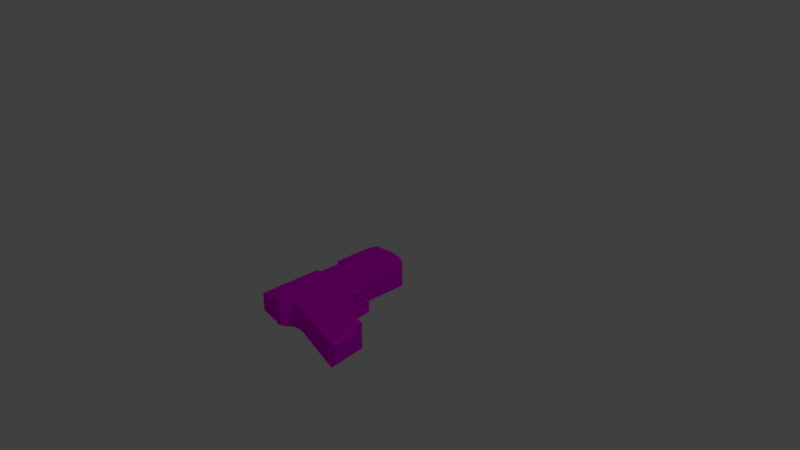 # Source: test_gun.blend  (saved by Blender 2.79.0; exported with 4.5.12 LTS)
import bpy
from mathutils import Matrix  # noqa: F401  (used for matrix-valued properties, if any)

bpy.ops.wm.read_factory_settings(use_empty=True)
scene = bpy.context.scene
scene.name = 'Scene'

# ---- collections
col_collection_1 = bpy.data.collections.new('Collection 1'); scene.collection.children.link(col_collection_1)

# ---- images (referenced by path relative to the original .blend; pixels are not part of the script)
import os
ASSET_DIR = os.environ.get("B2B_ASSET_DIR", "")  # directory of the original .blend (textures are referenced by path, not embedded)
HERE = os.path.dirname(os.path.abspath(__file__))  # packed textures are extracted next to this script under _unpacked/

def load_image(name, relpath, width, height, colorspace="sRGB"):
    """Load a texture the original file referenced (path relative to the .blend, or extracted next to this script)."""
    p = next((c for c in (os.path.join(HERE, relpath), os.path.join(ASSET_DIR, relpath)) if relpath and os.path.exists(c)), "")
    if p:
        img = bpy.data.images.load(p, check_existing=True)
        img.name = name
    else:  # same state as the original file: an image datablock whose file is absent (Cycles renders it pink)
        img = bpy.data.images.new(name, width, height)
        img.source = "FILE"
        img.filepath = "//" + (relpath or name)
    img.colorspace_settings.name = colorspace
    return img
img_guntexture = load_image('gunTexture', 'gunTexture.png', 1024, 1024, 'sRGB')

# ---- materials (node trees are filled in below, after node groups)
mat_material_001 = bpy.data.materials.new('Material.001')
mat_material_001.alpha_threshold = 0.0
mat_material_001.diffuse_color = (0.0, 0.149, 0.01926, 1.0)
mat_material_001.roughness = 0.5
mat_material_001.line_color = (0.0, 0.0, 0.0, 1.0)

# ---- material node trees
mat_material_001.use_nodes = True; mat_material_001.node_tree.nodes.clear()
_N = mat_material_001.node_tree.nodes; _L = mat_material_001.node_tree.links
n0 = _N.new('ShaderNodeOutputMaterial'); n0.name = 'Material Output'; n0.location = (300, 300)
n1 = _N.new('ShaderNodeBsdfDiffuse'); n1.name = 'Diffuse BSDF'; n1.location = (10, 300)
n2 = _N.new('ShaderNodeTexImage'); n2.name = 'Image Texture'; n2.location = (-202, 405)
n2.width = 140
n2.image = img_guntexture
_L.new(n1.outputs[0], n0.inputs[0])
_L.new(n2.outputs[0], n1.inputs[0])
n0.is_active_output = True

# ---- world
world_world = bpy.data.worlds.new('World'); scene.world = world_world
world_world.color = (0.05088, 0.05088, 0.05088)
world_world.use_sun_shadow = False
world_world.sun_shadow_jitter_overblur = 0.0
world_world.cycles.sampling_method = 'MANUAL'

# ---- cameras
cam_camera = bpy.data.cameras.new('Camera')
cam_camera.clip_end = 100.0
cam_camera.lens = 35.0
cam_camera.sensor_width = 32.0
cam_camera.sensor_height = 18.0
cam_camera.ortho_scale = 7.314
cam_camera.dof.focus_distance = 0.0

# ---- lights
light_lamp = bpy.data.lights.new('Lamp', 'POINT')
light_lamp.transmission_factor = 0.0
light_lamp.cutoff_distance = 30.0
light_lamp.energy = 100.0
light_lamp.shadow_buffer_clip_start = 1.001
light_lamp.shadow_soft_size = 0.1
light_lamp.shadow_maximum_resolution = 0.006
light_lamp.use_absolute_resolution = True

# ---- meshes
me_cube_001 = bpy.data.meshes.new('Cube.001')
me_cube_001.from_pydata([(-0.1167, -0.2664, -0.7663), (-0.1185, -0.2586, -0.8082), (-0.0745, -0.1846, -0.7635), (-0.08208, -0.182, -0.8054), (-0.2614, -0.2777, -0.7661), (-0.2631, -0.2699, -0.808), (-0.1806, -0.3085, -0.7674), (-0.1824, -0.3007, -0.8093), (-0.1032, -0.1828, -0.8046), (-0.1295, -0.2321, -0.8058), (-0.09559, -0.1853, -0.7627), (-0.1278, -0.2399, -0.7639), (-0.186, -0.2635, -0.8069), (-0.1856, -0.2715, -0.765), (-0.2575, -0.2361, -0.8056), (-0.257, -0.2441, -0.7637), (-0.8132, -0.08909, -0.6587), (-0.8132, 0.2799, -0.6587), (-0.6133, 1.023, -0.6856), (-0.5594, 1.023, -0.7079), (-0.5371, 1.023, -0.7618), (-0.5594, 1.023, -0.8156), (-0.6133, 1.023, -0.8379), (-0.6671, 1.023, -0.8156), (-0.6894, 1.023, -0.7618), (-0.6671, 1.023, -0.7079), (-0.8365, 1.075, -0.6618), (-0.7658, 1.075, -0.6911), (-0.7365, 1.075, -0.7618), (-0.7658, 1.075, -0.8325), (-0.8365, 1.075, -0.8618), (-0.9072, 1.075, -0.8325), (-0.9365, 1.075, -0.7618), (-0.9072, 1.075, -0.6911), (0.5333, -1.107, -0.9581), (-1.0, -1.0, -0.8795), (-0.9816, 0.9994, -0.8681), (0.5333, -1.107, -0.5881), (-1.0, -1.0, -0.611), (-0.9816, 0.9994, -0.6248), (-0.3273, -0.3815, -0.9581), (-0.3273, -0.3815, -0.5881), (0.4757, -0.5492, -0.9581), (0.4757, -0.5492, -0.5881), (-0.3106, 0.8831, -0.9581), (-0.3106, 0.8831, -0.5881), (-0.4534, 0.9718, -0.9528), (-0.4534, 0.9718, -0.5935), (-0.4869, -0.8847, -0.9528), (-0.4869, -0.8847, -0.5935), (-0.6263, 0.9886, -0.9478), (-0.6549, -0.9989, -0.9463), (-0.6263, 0.9886, -0.5909), (-0.6549, -0.9989, -0.5524), (0.4521, -0.6322, -0.91), (0.5, -1.064, -0.91), (0.5, -1.064, -0.6363), (0.4521, -0.6322, -0.6363), (0.5341, -0.6346, -0.91), (0.582, -1.067, -0.91), (0.582, -1.067, -0.6363), (0.5341, -0.6346, -0.6363), (-0.3661, -0.871, -0.9544), (-0.3661, -0.871, -0.5919), (-0.5343, -1.064, -0.6712), (-0.5343, -1.064, -0.8743), (-0.6239, -1.066, -0.8827), (-0.6239, -1.066, -0.66), (0.5367, -1.137, -0.7764), (0.4719, -0.5529, -0.7764), (-0.3106, 0.8831, -0.7764), (-0.4534, 0.9718, -0.7763), (-0.4869, -0.8847, -0.7763), (-0.6549, -0.9989, -0.7527), (0.4521, -0.6322, -0.7962), (0.5341, -0.6346, -0.7962), (-0.3628, -0.9011, -0.7763), (-0.6239, -1.066, -0.79), (-1.0, 0.637, -0.8795), (-1.0, 0.637, -0.611), (-0.4595, 0.6375, -0.5935), (-0.4595, 0.6375, -0.9528), (-0.613, 0.6382, -0.9637), (-0.613, 0.6382, -0.5698), (-1.0, 0.637, -0.7881), (-1.0, 0.8018, -0.8795), (-1.0, 0.8018, -0.611), (-0.4567, 0.7892, -0.5935), (-0.4567, 0.7892, -0.9528), (-0.6107, 0.797, -0.9654), (-1.0, 0.8018, -0.7476), (-0.6107, 0.797, -0.5715), (0.4719, -0.5529, -0.8322), (-0.4869, -0.8847, -0.8305), (-0.6549, -0.9989, -0.8122), (-0.3628, -0.9011, -0.831), (0.5367, -1.137, -0.8322), (-1.0, -1.0, -0.7679), (-1.0, 1.0, -0.7881), (-0.3106, 0.8831, -0.8322), (-0.4534, 0.9718, -0.8305), (0.5, -1.064, -0.8789), (0.582, -1.067, -0.7962), (-1.0, 0.8018, -0.7881), (0.5367, -1.137, -0.7187), (-1.0, -1.0, -0.7058), (-1.0, 1.0, -0.7058), (-0.3106, 0.8831, -0.7187), (-0.4534, 0.9718, -0.7203), (0.5, -1.064, -0.7329), (0.582, -1.067, -0.7329), (0.4719, -0.5529, -0.7187), (-0.4869, -0.8847, -0.7203), (-0.6549, -0.9989, -0.6914), (0.4521, -0.6322, -0.7329), (0.5341, -0.6346, -0.7329), (-0.3628, -0.9011, -0.7198), (-0.5343, -1.064, -0.7664), (-0.6239, -1.066, -0.7386), (-1.0, 0.637, -0.7058), (-1.0, 0.8018, -0.7058), (-1.023, 0.6385, -0.7058), (-1.023, 0.6385, -0.7881), (-1.053, 0.8003, -0.7058), (-1.053, 0.8003, -0.7881), (-0.8365, 0.995, -0.8618), (-0.7658, 0.9929, -0.8325), (-0.9072, 0.9972, -0.8325), (-0.9365, 0.9981, -0.7618), (-0.7365, 0.992, -0.7618), (-0.9072, 0.9972, -0.6911), (-0.7658, 0.9929, -0.6911), (-0.8365, 0.995, -0.6618), (-0.6671, 0.9898, -0.8156), (-0.6083, 0.9881, -0.8359), (-0.6021, 0.9874, -0.8333), (-0.5594, 0.983, -0.8156), (-0.6133, 0.9882, -0.8379), (-0.6894, 0.9905, -0.7618), (-0.5371, 0.9806, -0.7618), (-0.5594, 0.983, -0.7079), (-0.5564, 0.9826, -0.7152), (-0.6671, 0.9898, -0.7079), (-0.6133, 0.9882, -0.6856), (-0.6119, 0.9882, -0.6862), (-1.0, -0.08909, -0.6587), (-1.0, 0.2799, -0.6587), (-1.0, -0.08909, -0.611), (-0.8132, -0.08909, -0.5814), (-0.8132, 0.2799, -0.5863), (-1.0, 0.2799, -0.611), (-0.3305, -0.353, -0.6461), (0.01052, -0.4404, -0.6461), (-0.3302, -0.3557, -0.894), (0.01052, -0.443, -0.894), (0.01052, -0.4347, -0.7187), (0.01052, -0.4347, -0.8322), (0.01052, -0.4347, -0.7764), (0.01033, -0.03794, -0.692), (-0.235, -0.009062, -0.8677), (-0.2926, -0.03607, -0.87), (-0.289, 0.02163, -0.8661), (-0.2934, -0.04059, -0.6853), (-0.2358, -0.01342, -0.6893), (-0.3009, 0.05806, -0.7187), (-0.3239, 0.08613, -0.7187), (-0.3239, 0.08613, -0.8322), (-0.3009, 0.05806, -0.8322), (-0.3249, 0.02121, -0.8667), (0.01033, -0.03794, -0.8663), (-0.02826, 0.008297, -0.8242), (-0.2887, 0.01802, -0.6919), (-0.3251, 0.007609, -0.6898), (-0.02826, 0.008297, -0.729), (-0.3056, -0.3155, -0.8889), (-0.2811, -0.3454, -0.8906), (-0.2821, -0.3512, -0.6507), (-0.3066, -0.3213, -0.6535), (-0.0706, -0.408, -0.8898), (-0.02104, -0.3636, -0.8863), (-0.005323, -0.4221, -0.8919), (-0.02203, -0.3692, -0.658), (-0.07163, -0.4138, -0.6521), (-0.003894, -0.4261, -0.6489), (-0.03306, -0.08142, -0.8697), (-0.07022, -0.03886, -0.8676), (-0.07099, -0.04322, -0.6893), (-0.03386, -0.08592, -0.6858), (-0.3001, -0.1932, -0.8038), (-0.3005, -0.1989, -0.7618), (-0.3023, -0.2632, -0.8058), (-0.3027, -0.2693, -0.7638)], [], [(191, 4, 6, 0, 2, 10, 11, 13, 15, 189), (65, 66, 51, 48), (2, 0, 1, 3), (132, 130, 106, 39, 52, 144, 143, 142, 131), (36, 98, 127, 125, 126, 137, 134, 50), (159, 160, 161), (162, 163, 171), (170, 169, 161, 167), (167, 161, 168), (171, 164, 172), (178, 179, 180), (181, 182, 183), (10, 2, 3, 8), (3, 1, 7, 5, 190, 188, 14, 12, 9, 8), (7, 6, 4, 5), (0, 6, 7, 1), (15, 13, 12, 14), (10, 8, 9, 11), (12, 13, 11, 9), (189, 15, 14, 188), (149, 17, 16, 148), (147, 148, 16, 145), (144, 140, 19, 18, 143), (141, 139, 20, 19, 140), (139, 136, 21, 20), (135, 134, 137, 22, 21, 136), (137, 133, 23, 22), (23, 133, 138, 24), (24, 138, 142, 25), (18, 25, 142, 143), (27, 26, 132, 131), (23, 24, 25, 18, 19, 20, 21, 22), (131, 129, 28, 27), (129, 126, 29, 28), (125, 30, 29, 126), (127, 31, 30, 125), (127, 128, 32, 31), (32, 128, 130, 33), (26, 33, 130, 132), (38, 105, 113, 53), (29, 30, 31, 32, 33, 26, 27, 28), (39, 106, 120, 86), (55, 101, 96, 34), (80, 49, 63, 37, 43, 41, 45, 47, 87), (112, 116, 63, 49), (62, 48, 81, 88, 46, 44, 40, 42, 34), (82, 81, 48, 51), (78, 82, 51, 35), (85, 36, 50, 89, 82, 78), (46, 50, 134, 135, 100), (61, 57, 56, 60), (54, 55, 34, 42), (57, 43, 37, 56), (58, 59, 55, 54), (116, 104, 37, 63), (64, 117, 112, 49), (66, 77, 94, 51), (64, 49, 53, 67), (111, 69, 92, 156, 157, 155), (110, 60, 56, 109, 101, 55, 59, 102), (98, 106, 130, 128, 127), (117, 93, 72, 112), (112, 72, 93, 95, 76, 116), (100, 71, 108, 47, 45, 107, 70, 99, 44, 46), (77, 118, 113, 73, 94), (105, 97, 94, 73, 113), (83, 53, 49, 80), (86, 79, 83, 91, 52, 39), (148, 147, 38, 53, 83, 79, 150, 149), (86, 120, 119, 79), (103, 85, 78, 84), (57, 114, 74, 54, 42, 92, 69, 111, 43), (35, 51, 94, 97), (36, 85, 103, 98), (92, 42, 40, 153, 154, 156), (93, 48, 62, 95), (101, 109, 104, 68, 96), (65, 117, 64, 67, 118, 77, 66), (95, 62, 34, 96), (65, 48, 93, 117), (56, 37, 104, 109), (40, 44, 99, 166, 167, 168, 153), (89, 50, 46, 88, 81, 82), (140, 144, 52, 47, 108, 141), (67, 53, 113, 118), (115, 75, 58, 54, 74, 114, 57, 61), (121, 123, 124, 122), (121, 119, 120, 123), (106, 98, 103, 90, 120), (122, 124, 103, 84), (110, 102, 59, 58, 75, 115, 61, 60), (116, 76, 95, 96, 68, 104), (91, 83, 80, 87, 47, 52), (142, 138, 133, 137, 126, 129, 131), (79, 119, 84, 78, 35, 97, 105, 38, 147, 145, 146, 150), (150, 146, 17, 149), (146, 145, 16, 17), (170, 173, 158, 169), (108, 71, 100, 135, 136, 139, 141), (41, 43, 111, 155, 152, 151), (45, 41, 151, 172, 164, 165, 107), (157, 156, 154, 169, 158, 152, 155), (189, 188, 160, 162, 177, 191), (154, 153, 168, 161, 160, 174, 175, 178, 180), (173, 170, 167, 164), (177, 162, 171, 172, 151, 152, 183, 182, 176), (160, 159, 163, 162), (164, 167, 166, 165), (161, 169, 154, 180, 179, 184, 185, 159), (165, 166, 99, 70, 107), (171, 158, 173, 164), (152, 158, 171, 163, 186, 187, 181, 183), (175, 174, 177, 176), (176, 182, 178, 175), (181, 179, 178, 182), (185, 186, 163, 159), (184, 187, 186, 185), (179, 181, 187, 184), (4, 191, 190, 5), (188, 190, 191, 177, 174, 160), (124, 123, 120, 90, 103), (121, 122, 84, 119)])
_uv = me_cube_001.uv_layers.new(name='UVMap')
_uv.uv.foreach_set('vector', [0.7539, 0.9226, 0.7516, 0.9139, 0.744, 0.8973, 0.752, 0.8832, 0.7686, 0.8731, 0.7688, 0.8776, 0.7577, 0.8851, 0.7518, 0.8978, 0.7586, 0.9125, 0.7688, 0.9211, 0.8564, 0.4048, 0.8663, 0.3887, 0.8866, 0.3918, 0.8866, 0.4348, 0.5639, 0.9743, 0.5639, 0.9562, 0.5728, 0.9575, 0.5728, 0.9744, 0.5708, 0.5449, 0.5644, 0.53, 0.561, 0.5104, 0.5782, 0.5141, 0.5865, 0.5892, 0.5663, 0.5926, 0.5664, 0.5923, 0.5615, 0.581, 0.5648, 0.56, 0.5266, 0.5149, 0.5435, 0.5107, 0.5344, 0.5305, 0.5284, 0.5456, 0.5348, 0.5605, 0.5341, 0.5928, 0.5346, 0.5938, 0.5108, 0.5904, 0.6822, 0.6019, 0.6944, 0.596, 0.6938, 0.6083, 0.6947, 0.6632, 0.6825, 0.6572, 0.6939, 0.6507, 0.8985, 0.5202, 0.9107, 0.5104, 0.9096, 0.575, 0.8994, 0.5788, 0.8994, 0.5788, 0.9096, 0.575, 0.9107, 0.5825, 0.9059, 0.7788, 0.896, 0.7751, 0.9088, 0.7713, 0.6462, 0.5177, 0.6359, 0.5272, 0.6323, 0.5148, 0.636, 0.7322, 0.6464, 0.7419, 0.632, 0.7443, 0.9613, 0.7164, 0.9657, 0.7157, 0.9657, 0.7248, 0.9613, 0.7254, 0.1662, 0.9228, 0.1504, 0.9143, 0.1422, 0.9003, 0.1496, 0.8835, 0.1514, 0.8753, 0.1663, 0.8765, 0.1567, 0.8851, 0.1501, 0.8999, 0.1561, 0.9122, 0.1663, 0.9184, 0.9514, 0.7716, 0.9604, 0.7713, 0.9601, 0.7888, 0.9512, 0.7891, 0.2177, 0.9572, 0.2177, 0.9734, 0.2087, 0.9729, 0.2087, 0.9568, 0.6903, 0.9759, 0.6903, 0.9603, 0.6992, 0.9604, 0.6992, 0.976, 0.9534, 0.5104, 0.9624, 0.5115, 0.9621, 0.5221, 0.9531, 0.5227, 0.9624, 0.5357, 0.9534, 0.5366, 0.9531, 0.5227, 0.9621, 0.5221, 0.744, 0.9782, 0.744, 0.965, 0.7529, 0.9661, 0.7529, 0.9788, 0.8575, 0.268, 0.8728, 0.268, 0.8728, 0.3463, 0.8564, 0.3463, 0.9062, 0.8854, 0.9124, 0.9248, 0.896, 0.9248, 0.8961, 0.8854, 0.9622, 0.6616, 0.9613, 0.6505, 0.9697, 0.6505, 0.9695, 0.6619, 0.9622, 0.6619, 0.9531, 0.6003, 0.9531, 0.5904, 0.962, 0.5904, 0.9616, 0.6018, 0.9531, 0.6018, 0.9531, 0.5904, 0.9531, 0.579, 0.9616, 0.579, 0.962, 0.5904, 0.9557, 0.9657, 0.9558, 0.9644, 0.9558, 0.9634, 0.9631, 0.9634, 0.9633, 0.9747, 0.9549, 0.9747, 0.9558, 0.9634, 0.9563, 0.9518, 0.9633, 0.9518, 0.9631, 0.9634, 0.9718, 0.268, 0.9788, 0.268, 0.9786, 0.2795, 0.9717, 0.2795, 0.9717, 0.2795, 0.9786, 0.2795, 0.9788, 0.2909, 0.9718, 0.2909, 0.9695, 0.6619, 0.9697, 0.6733, 0.9627, 0.6733, 0.9622, 0.6619, 0.09889, 0.9062, 0.0986, 0.9212, 0.08171, 0.9212, 0.08154, 0.9062, 0.54, 0.8927, 0.54, 0.905, 0.5313, 0.9138, 0.519, 0.9138, 0.5103, 0.9051, 0.5103, 0.8927, 0.519, 0.884, 0.5313, 0.8839, 0.0391, 0.9062, 0.0387, 0.9212, 0.02122, 0.9212, 0.02181, 0.9062, 0.0387, 0.9212, 0.0391, 0.9361, 0.02181, 0.9361, 0.02122, 0.9212, 0.8534, 0.9231, 0.8365, 0.9231, 0.8363, 0.9083, 0.8536, 0.9083, 0.8527, 0.9383, 0.8363, 0.9383, 0.8365, 0.9231, 0.8534, 0.9231, 0.2796, 0.9257, 0.2793, 0.9407, 0.2631, 0.9407, 0.2632, 0.9257, 0.2631, 0.9407, 0.2793, 0.9407, 0.2796, 0.9557, 0.2632, 0.9557, 0.0986, 0.9212, 0.09889, 0.9362, 0.08245, 0.9361, 0.08171, 0.9212, 0.3893, 0.7407, 0.3893, 0.7206, 0.4624, 0.7235, 0.4624, 0.753, 0.5217, 0.8024, 0.5379, 0.8023, 0.5493, 0.8138, 0.5493, 0.83, 0.5379, 0.8415, 0.5217, 0.8415, 0.5103, 0.8301, 0.5103, 0.8139, 0.76, 0.02138, 0.7771, 0.02121, 0.7771, 0.06325, 0.757, 0.06325, 0.8735, 0.1574, 0.8735, 0.164, 0.8564, 0.1739, 0.862, 0.1472, 0.6, 0.09825, 0.6058, 0.4207, 0.5802, 0.4179, 0.3893, 0.468, 0.4016, 0.3498, 0.5719, 0.3142, 0.5684, 0.04628, 0.5987, 0.02742, 0.5994, 0.06611, 0.1921, 0.7305, 0.1923, 0.704, 0.2193, 0.7052, 0.219, 0.7305, 0.212, 0.07109, 0.2376, 0.06816, 0.2318, 0.3908, 0.2312, 0.4229, 0.2305, 0.4616, 0.2002, 0.4428, 0.2037, 0.1748, 0.03343, 0.1395, 0.02122, 0.02121, 0.2643, 0.3908, 0.2318, 0.3908, 0.2376, 0.06816, 0.2733, 0.04399, 0.3469, 0.3911, 0.2643, 0.3908, 0.2733, 0.04399, 0.3469, 0.04419, 0.3469, 0.426, 0.3431, 0.468, 0.2672, 0.4652, 0.2638, 0.4244, 0.2643, 0.3908, 0.3469, 0.3911, 0.5103, 0.6272, 0.5108, 0.5904, 0.5346, 0.5938, 0.5351, 0.5951, 0.5362, 0.6268, 0.8389, 0.5129, 0.8561, 0.5104, 0.8561, 0.6026, 0.8389, 0.605, 0.3996, 0.5284, 0.3996, 0.6187, 0.3893, 0.6271, 0.3893, 0.5105, 0.4576, 0.5284, 0.4678, 0.5104, 0.4678, 0.6271, 0.4576, 0.6187, 0.8536, 0.7737, 0.8536, 0.8659, 0.8364, 0.8635, 0.8364, 0.7713, 0.1923, 0.704, 0.193, 0.5104, 0.2207, 0.5116, 0.2193, 0.7052, 0.2631, 0.7865, 0.2631, 0.7664, 0.3018, 0.7761, 0.3018, 0.803, 0.872, 0.03471, 0.872, 0.05435, 0.8564, 0.04965, 0.8564, 0.02121, 0.02122, 0.8454, 0.05504, 0.8202, 0.05504, 0.8637, 0.02799, 0.8624, 0.3139, 0.6837, 0.3017, 0.6837, 0.2898, 0.6836, 0.2898, 0.584, 0.3016, 0.584, 0.3139, 0.584, 0.9189, 0.688, 0.9189, 0.7085, 0.9015, 0.7085, 0.9015, 0.688, 0.9015, 0.6571, 0.9015, 0.6505, 0.9189, 0.6505, 0.9189, 0.6746, 0.5435, 0.5107, 0.561, 0.5104, 0.5644, 0.53, 0.5493, 0.5241, 0.5344, 0.5305, 0.2631, 0.7664, 0.3018, 0.7528, 0.3018, 0.7643, 0.3018, 0.7761, 0.1921, 0.7305, 0.1803, 0.7305, 0.1688, 0.7305, 0.1687, 0.704, 0.1803, 0.704, 0.1923, 0.704, 0.859, 0.6778, 0.859, 0.6893, 0.859, 0.7012, 0.859, 0.7281, 0.8261, 0.7289, 0.8261, 0.7012, 0.8261, 0.689, 0.8261, 0.6772, 0.8261, 0.6505, 0.859, 0.6519, 0.872, 0.05435, 0.872, 0.06527, 0.8564, 0.07527, 0.8564, 0.06226, 0.8564, 0.04965, 0.3893, 0.7206, 0.3893, 0.7074, 0.4624, 0.6979, 0.4624, 0.7105, 0.4624, 0.7235, 0.6326, 0.09832, 0.6415, 0.4453, 0.6058, 0.4207, 0.6, 0.09825, 0.7146, 0.06322, 0.7146, 0.09811, 0.6326, 0.09832, 0.6321, 0.06467, 0.6354, 0.02388, 0.7106, 0.02121, 0.675, 0.2523, 0.7146, 0.2519, 0.7146, 0.4449, 0.6415, 0.4453, 0.6326, 0.09832, 0.7146, 0.09811, 0.7146, 0.1738, 0.675, 0.174, 0.757, 0.06325, 0.7771, 0.06325, 0.7771, 0.09818, 0.757, 0.09818, 0.7946, 0.06325, 0.814, 0.06325, 0.814, 0.09817, 0.7946, 0.09817, 0.4576, 0.5284, 0.4371, 0.5284, 0.4237, 0.5284, 0.3996, 0.5284, 0.3893, 0.5105, 0.4161, 0.5113, 0.4279, 0.5113, 0.4401, 0.5113, 0.4678, 0.5104, 0.3893, 0.6837, 0.4624, 0.6695, 0.4624, 0.6979, 0.3893, 0.7074, 0.8116, 0.02138, 0.814, 0.06325, 0.7946, 0.06325, 0.7946, 0.02121, 0.2898, 0.6836, 0.2631, 0.6844, 0.2631, 0.5116, 0.2767, 0.5105, 0.2767, 0.5841, 0.2898, 0.584, 0.1688, 0.7305, 0.1428, 0.7305, 0.1424, 0.7052, 0.1687, 0.704, 0.8735, 0.164, 0.8735, 0.1949, 0.8564, 0.198, 0.8564, 0.1858, 0.8564, 0.1739, 0.6479, 0.8847, 0.6479, 0.9076, 0.6479, 0.9278, 0.6289, 0.9302, 0.6289, 0.9136, 0.6289, 0.9026, 0.6289, 0.883, 0.1687, 0.704, 0.1424, 0.7052, 0.1422, 0.5116, 0.169, 0.5104, 0.2631, 0.7435, 0.3018, 0.7268, 0.3018, 0.7528, 0.2631, 0.7664, 0.8735, 0.2154, 0.862, 0.2256, 0.8564, 0.198, 0.8735, 0.1949, 0.09972, 0.5104, 0.09972, 0.7777, 0.073, 0.7777, 0.07299, 0.6092, 0.073, 0.6038, 0.08031, 0.5955, 0.08611, 0.5158, 0.2638, 0.4244, 0.2672, 0.4652, 0.2305, 0.4616, 0.2312, 0.4229, 0.2318, 0.3908, 0.2643, 0.3908, 0.5619, 0.6038, 0.5663, 0.5926, 0.5865, 0.5892, 0.5865, 0.6261, 0.5596, 0.6265, 0.5603, 0.6045, 0.872, 0.08193, 0.8564, 0.1048, 0.8564, 0.07527, 0.872, 0.06527, 0.9145, 0.05876, 0.9145, 0.04534, 0.9145, 0.02121, 0.9318, 0.02121, 0.9318, 0.04535, 0.9318, 0.05876, 0.9318, 0.07924, 0.9145, 0.07924, 0.3893, 0.9308, 0.3893, 0.8964, 0.4068, 0.8964, 0.4068, 0.9308, 0.3276, 0.9262, 0.3324, 0.9257, 0.3333, 0.9606, 0.3221, 0.9606, 0.7771, 0.02121, 0.7946, 0.02121, 0.7946, 0.06325, 0.786, 0.06325, 0.7771, 0.06325, 0.6967, 0.9176, 0.6903, 0.8833, 0.7015, 0.883, 0.7015, 0.9179, 0.5308, 0.6696, 0.5442, 0.6696, 0.5683, 0.6696, 0.5683, 0.7599, 0.5442, 0.7599, 0.5308, 0.7599, 0.5103, 0.7599, 0.5103, 0.6696, 0.1923, 0.704, 0.1803, 0.704, 0.1687, 0.704, 0.169, 0.5104, 0.1808, 0.5104, 0.193, 0.5104, 0.6321, 0.06467, 0.6326, 0.09832, 0.6, 0.09825, 0.5994, 0.06611, 0.5987, 0.02742, 0.6354, 0.02388, 0.5615, 0.581, 0.55, 0.5764, 0.5387, 0.5813, 0.5341, 0.5928, 0.5348, 0.5605, 0.5499, 0.5664, 0.5648, 0.56, 0.757, 0.09818, 0.7771, 0.09818, 0.7946, 0.09817, 0.814, 0.09817, 0.814, 0.4453, 0.7903, 0.4453, 0.7771, 0.4453, 0.757, 0.4453, 0.757, 0.2522, 0.7671, 0.2522, 0.7671, 0.1739, 0.757, 0.1739, 0.9212, 0.1472, 0.9313, 0.1472, 0.9313, 0.1867, 0.916, 0.1867, 0.744, 0.7289, 0.744, 0.6507, 0.7836, 0.6507, 0.7836, 0.7289, 0.9418, 0.3977, 0.9418, 0.4178, 0.929, 0.4257, 0.929, 0.3887, 0.5596, 0.6265, 0.5477, 0.6267, 0.5362, 0.6268, 0.5351, 0.5951, 0.539, 0.6042, 0.5505, 0.6088, 0.5603, 0.6045, 0.3416, 0.5116, 0.3416, 0.6844, 0.3139, 0.6837, 0.3139, 0.584, 0.3293, 0.5841, 0.3293, 0.5104, 0.02122, 0.7777, 0.02122, 0.5104, 0.03351, 0.5164, 0.04279, 0.5926, 0.04892, 0.6038, 0.04892, 0.6092, 0.04892, 0.7777, 0.7688, 0.5944, 0.7569, 0.5943, 0.7438, 0.5959, 0.7506, 0.5104, 0.7876, 0.5108, 0.7964, 0.5959, 0.781, 0.5945, 0.7703, 0.8053, 0.7614, 0.8043, 0.7465, 0.7713, 0.7857, 0.7713, 0.7939, 0.8307, 0.7703, 0.8202, 0.6289, 0.5104, 0.7014, 0.528, 0.7014, 0.6081, 0.6938, 0.6083, 0.6944, 0.596, 0.6963, 0.5366, 0.691, 0.5304, 0.6462, 0.5177, 0.6323, 0.5148, 0.3915, 0.7954, 0.4117, 0.7954, 0.4134, 0.854, 0.3893, 0.854, 0.6966, 0.723, 0.6947, 0.6632, 0.6939, 0.6507, 0.7015, 0.6531, 0.7015, 0.7299, 0.6289, 0.7473, 0.632, 0.7443, 0.6464, 0.7419, 0.6913, 0.7293, 0.4627, 0.9354, 0.4492, 0.9351, 0.4492, 0.8973, 0.4627, 0.8964, 0.9549, 0.9094, 0.9549, 0.8854, 0.9626, 0.8854, 0.9626, 0.9094, 0.6938, 0.6083, 0.6302, 0.5965, 0.6289, 0.5104, 0.6323, 0.5148, 0.6359, 0.5272, 0.6392, 0.5871, 0.6472, 0.5961, 0.6822, 0.6019, 0.04892, 0.6092, 0.07299, 0.6092, 0.073, 0.7777, 0.06115, 0.7777, 0.04892, 0.7777, 0.9059, 0.7788, 0.9088, 0.8429, 0.8971, 0.8335, 0.896, 0.7751, 0.6289, 0.7473, 0.6302, 0.6616, 0.6939, 0.6507, 0.6825, 0.6572, 0.6475, 0.663, 0.6395, 0.6719, 0.636, 0.7322, 0.632, 0.7443, 0.4558, 0.7954, 0.464, 0.7957, 0.464, 0.8456, 0.4558, 0.8463, 0.6746, 0.8406, 0.6289, 0.8402, 0.6289, 0.7898, 0.6746, 0.7897, 0.9293, 0.2697, 0.9293, 0.318, 0.9152, 0.3183, 0.9152, 0.268, 0.2631, 0.8833, 0.2631, 0.8455, 0.2984, 0.8454, 0.2984, 0.8833, 0.2087, 0.9143, 0.2087, 0.8753, 0.2204, 0.8763, 0.2204, 0.9141, 0.1906, 0.8329, 0.1422, 0.8329, 0.1495, 0.773, 0.1886, 0.773, 0.9601, 0.7888, 0.9604, 0.7977, 0.9514, 0.7975, 0.9512, 0.7891, 0.7614, 0.8043, 0.7613, 0.8191, 0.7703, 0.8202, 0.7939, 0.8307, 0.744, 0.8307, 0.7465, 0.7713, 0.5214, 0.9562, 0.5214, 0.9737, 0.5103, 0.9737, 0.5103, 0.9648, 0.5103, 0.9562, 0.3408, 0.8629, 0.3408, 0.8454, 0.3456, 0.8454, 0.3456, 0.8629])
_ca = me_cube_001.color_attributes.new('Col', 'BYTE_COLOR', 'CORNER')
_ca.data.foreach_set('color', [0.0, 0.0, 0.0, 1.0, 0.0, 0.0, 0.0, 1.0, 0.0, 0.0, 0.0, 1.0, 0.0, 0.0, 0.0, 1.0, 0.008568, 0.0, 0.008023, 1.0, 0.001821, 0.0, 0.001821, 1.0, 0.0, 0.0, 0.0, 1.0, 0.0, 0.0, 0.0, 1.0, 0.0, 0.0, 0.0, 1.0, 0.0, 0.0, 0.0, 1.0, 0.0, 0.0, 0.0, 1.0, 0.0, 0.0, 0.0, 1.0, 0.0, 0.0, 0.0, 1.0, 0.0, 0.0, 0.0, 1.0, 0.008568, 0.0, 0.008023, 1.0, 0.0, 0.0, 0.0, 1.0, 0.0003035, 0.0, 0.0003035, 1.0, 0.016, 0.0, 0.01521, 1.0, 0.0, 0.0, 0.0, 1.0, 0.0, 0.0, 0.0, 1.0, 0.0, 0.0, 0.0, 1.0, 0.0, 0.0, 0.0, 1.0, 0.0, 0.0, 0.0, 1.0, 0.0, 0.0, 0.0, 1.0, 0.0, 0.0, 0.0, 1.0, 0.0, 0.0, 0.0, 1.0, 0.0, 0.0, 0.0, 1.0, 0.0, 0.0, 0.0, 1.0, 0.0, 0.0, 0.0, 1.0, 0.0, 0.0, 0.0, 1.0, 0.0, 0.0, 0.0, 1.0, 0.0, 0.0, 0.0, 1.0, 0.0, 0.0, 0.0, 1.0, 0.0, 0.0, 0.0, 1.0, 0.0, 0.0, 0.0, 1.0, 0.0, 0.0, 0.0, 1.0, 0.0, 0.0, 0.0, 1.0, 0.0, 0.0, 0.0, 1.0, 0.0, 0.0, 0.0, 1.0, 0.0, 0.0, 0.0, 1.0, 0.0, 0.0, 0.0, 1.0, 0.0, 0.0, 0.0, 1.0, 0.0, 0.0, 0.0, 1.0, 0.0, 0.0, 0.0, 1.0, 0.0, 0.0, 0.0, 1.0, 0.0, 0.0, 0.0, 1.0, 0.0, 0.0, 0.0, 1.0, 0.0, 0.0, 0.0, 1.0, 0.0, 0.0, 0.0, 1.0, 0.0, 0.0, 0.0, 1.0, 0.0, 0.0, 0.0, 1.0, 0.0, 0.0, 0.0, 1.0, 0.0, 0.0, 0.0, 1.0, 0.0, 0.0, 0.0, 1.0, 0.008568, 0.0, 0.008568, 1.0, 0.0, 0.0, 0.0, 1.0, 0.01521, 0.0, 0.01444, 1.0, 0.001821, 0.0, 0.001821, 1.0, 0.008568, 0.0, 0.008023, 1.0, 0.016, 0.0, 0.01521, 1.0, 0.003347, 0.0, 0.003035, 1.0, 0.0, 0.0, 0.0, 1.0, 0.0, 0.0, 0.0, 1.0, 0.0, 0.0, 0.0, 1.0, 0.0, 0.0, 0.0, 1.0, 0.0, 0.0, 0.0, 1.0, 0.0, 0.0, 0.0, 1.0, 0.0, 0.0, 0.0, 1.0, 0.0, 0.0, 0.0, 1.0, 0.0, 0.0, 0.0, 1.0, 0.0, 0.0, 0.0, 1.0, 0.0, 0.0, 0.0, 1.0, 0.0, 0.0, 0.0, 1.0, 0.0, 0.0, 0.0, 1.0, 0.0, 0.0, 0.0, 1.0, 0.0, 0.0, 0.0, 1.0, 0.0, 0.0, 0.0, 1.0, 0.0, 0.0, 0.0, 1.0, 0.0, 0.0, 0.0, 1.0, 0.0, 0.0, 0.0, 1.0, 0.0, 0.0, 0.0, 1.0, 0.0, 0.0, 0.0, 1.0, 0.0, 0.0, 0.0, 1.0, 0.0, 0.0, 0.0, 1.0, 0.0, 0.0, 0.0, 1.0, 0.0, 0.0, 0.0, 1.0, 0.0, 0.0, 0.0, 1.0, 0.0, 0.0, 0.0, 1.0, 0.0, 0.0, 0.0, 1.0, 0.0, 0.0, 0.0, 1.0, 0.0, 0.0, 0.0, 1.0, 0.0, 0.0, 0.0, 1.0, 0.0, 0.0, 0.0, 1.0, 0.0, 0.0, 0.0, 1.0, 0.0, 0.0, 0.0, 1.0, 0.0, 0.0, 0.0, 1.0, 0.0, 0.0, 0.0, 1.0, 0.0, 0.0, 0.0, 1.0, 0.0, 0.0, 0.0, 1.0, 0.0, 0.0, 0.0, 1.0, 0.0, 0.0, 0.0, 1.0, 0.0, 0.0, 0.0, 1.0, 0.0, 0.0, 0.0, 1.0, 0.0, 0.0, 0.0, 1.0, 0.0, 0.0, 0.0, 1.0, 0.0, 0.0, 0.0, 1.0, 0.0, 0.0, 0.0, 1.0, 0.0, 0.0, 0.0, 1.0, 0.0, 0.0, 0.0, 1.0, 0.0, 0.0, 0.0, 1.0, 0.0, 0.0, 0.0, 1.0, 0.0, 0.0, 0.0, 1.0, 0.0, 0.0, 0.0, 1.0, 0.0, 0.0, 0.0, 1.0, 0.0, 0.0, 0.0, 1.0, 0.0, 0.0, 0.0, 1.0, 0.0, 0.0, 0.0, 1.0, 0.0, 0.0, 0.0, 1.0, 0.0, 0.0, 0.0, 1.0, 0.0, 0.0, 0.0, 1.0, 0.0, 0.0, 0.0, 1.0, 0.0, 0.0, 0.0, 1.0, 0.0, 0.0, 0.0, 1.0, 0.0, 0.0, 0.0, 1.0, 0.0, 0.0, 0.0, 1.0, 0.0, 0.0, 0.0, 1.0, 0.0, 0.0, 0.0, 1.0, 0.0, 0.0, 0.0, 1.0, 0.0, 0.0, 0.0, 1.0, 0.0, 0.0, 0.0, 1.0, 0.0, 0.0, 0.0, 1.0, 0.0, 0.0, 0.0, 1.0, 0.0, 0.0, 0.0, 1.0, 0.0, 0.0, 0.0, 1.0, 0.0, 0.0, 0.0, 1.0, 0.0, 0.0, 0.0, 1.0, 0.0, 0.0, 0.0, 1.0, 0.0, 0.0, 0.0, 1.0, 0.0, 0.0, 0.0, 1.0, 0.0, 0.0, 0.0, 1.0, 0.0, 0.0, 0.0, 1.0, 0.0, 0.0, 0.0, 1.0, 0.0, 0.0, 0.0, 1.0, 0.0, 0.0, 0.0, 1.0, 0.0, 0.0, 0.0, 1.0, 0.0, 0.0, 0.0, 1.0, 0.0, 0.0, 0.0, 1.0, 0.0, 0.0, 0.0, 1.0, 0.0, 0.0, 0.0, 1.0, 0.0, 0.0, 0.0, 1.0, 0.0, 0.0, 0.0, 1.0, 0.0, 0.0, 0.0, 1.0, 0.0, 0.0, 0.0, 1.0, 0.0, 0.0, 0.0, 1.0, 0.0, 0.0, 0.0, 1.0, 0.0, 0.0, 0.0, 1.0, 0.0, 0.0, 0.0, 1.0, 0.0, 0.0, 0.0, 1.0, 0.0, 0.0, 0.0, 1.0, 0.0, 0.0, 0.0, 1.0, 0.0, 0.0, 0.0, 1.0, 0.0, 0.0, 0.0, 1.0, 0.0, 0.0, 0.0, 1.0, 0.0, 0.0, 0.0, 1.0, 0.0, 0.0, 0.0, 1.0, 0.0, 0.0, 0.0, 1.0, 0.0, 0.0, 0.0, 1.0, 0.0, 0.0, 0.0, 1.0, 0.0, 0.0, 0.0, 1.0, 0.0, 0.0, 0.0, 1.0, 0.0, 0.0, 0.0, 1.0, 0.0, 0.0, 0.0, 1.0, 0.0, 0.0, 0.0, 1.0, 0.0, 0.0, 0.0, 1.0, 0.0, 0.0, 0.0, 1.0, 0.0, 0.0, 0.0, 1.0, 0.0, 0.0, 0.0, 1.0, 0.0, 0.0, 0.0, 1.0, 0.0, 0.0, 0.0, 1.0, 0.0, 0.0, 0.0, 1.0, 0.0, 0.0, 0.0, 1.0, 0.0, 0.0, 0.0, 1.0, 0.0, 0.0, 0.0, 1.0, 0.0, 0.0, 0.0, 1.0, 0.0, 0.0, 0.0, 1.0, 0.0, 0.0, 0.0, 1.0, 0.0, 0.0, 0.0, 1.0, 0.0, 0.0, 0.0, 1.0, 0.0, 0.0, 0.0, 1.0, 0.0, 0.0, 0.0, 1.0, 0.0, 0.0, 0.0, 1.0, 0.0, 0.0, 0.0, 1.0, 0.0, 0.0, 0.0, 1.0, 0.0, 0.0, 0.0, 1.0, 0.0, 0.0, 0.0, 1.0, 0.006995, 0.0, 0.006512, 1.0, 0.01298, 0.0, 0.01161, 1.0, 0.03689, 0.0, 0.03434, 1.0, 0.003347, 0.0, 0.003347, 1.0, 0.0, 0.0, 0.0, 1.0, 0.0, 0.0, 0.0, 1.0, 0.0, 0.0, 0.0, 1.0, 0.3095, 0.0, 0.2831, 1.0, 0.0, 0.0, 0.0, 1.0, 0.0, 0.0, 0.0, 1.0, 0.0, 0.0, 0.0, 1.0, 0.0, 0.0, 0.0, 1.0, 0.0, 0.0, 0.0, 1.0, 0.0, 0.0, 0.0, 1.0, 0.0, 0.0, 0.0, 1.0, 0.0, 0.0, 0.0, 1.0, 0.0, 0.0, 0.0, 1.0, 0.0, 0.0, 0.0, 1.0, 0.0, 0.0, 0.0, 1.0, 0.0, 0.0, 0.0, 1.0, 0.0, 0.0, 0.0, 1.0, 0.0, 0.0, 0.0, 1.0, 0.0, 0.0, 0.0, 1.0, 0.0, 0.0, 0.0, 1.0, 0.0, 0.0, 0.0, 1.0, 0.0, 0.0, 0.0, 1.0, 0.0, 0.0, 0.0, 1.0, 0.0, 0.0, 0.0, 1.0, 0.0, 0.0, 0.0, 1.0, 0.0, 0.0, 0.0, 1.0, 0.0, 0.0, 0.0, 1.0, 0.0, 0.0, 0.0, 1.0, 0.0, 0.0, 0.0, 1.0, 0.0, 0.0, 0.0, 1.0, 0.0, 0.0, 0.0, 1.0, 0.0, 0.0, 0.0, 1.0, 0.0, 0.0, 0.0, 1.0, 0.0, 0.0, 0.0, 1.0, 0.0, 0.0, 0.0, 1.0, 0.0, 0.0, 0.0, 1.0, 0.0, 0.0, 0.0, 1.0, 0.0, 0.0, 0.0, 1.0, 0.0, 0.0, 0.0, 1.0, 0.0, 0.0, 0.0, 1.0, 0.0, 0.0, 0.0, 1.0, 0.0, 0.0, 0.0, 1.0, 0.0006071, 0.0, 0.0006071, 1.0, 0.3968, 0.0, 0.3613, 1.0, 0.016, 0.0, 0.01521, 1.0, 0.0, 0.0, 0.0, 1.0, 0.0, 0.0, 0.0, 1.0, 0.0, 0.0, 0.0, 1.0, 0.0, 0.0, 0.0, 1.0, 0.0, 0.0, 0.0, 1.0, 0.0, 0.0, 0.0, 1.0, 0.0, 0.0, 0.0, 1.0, 0.0, 0.0, 0.0, 1.0, 0.0, 0.0, 0.0, 1.0, 0.0, 0.0, 0.0, 1.0, 0.0, 0.0, 0.0, 1.0, 0.0, 0.0, 0.0, 1.0, 0.0, 0.0, 0.0, 1.0, 0.0, 0.0, 0.0, 1.0, 0.0, 0.0, 0.0, 1.0, 0.0, 0.0, 0.0, 1.0, 0.0, 0.0, 0.0, 1.0, 0.0, 0.0, 0.0, 1.0, 0.0, 0.0, 0.0, 1.0, 0.0, 0.0, 0.0, 1.0, 0.0, 0.0, 0.0, 1.0, 0.0, 0.0, 0.0, 1.0, 0.0, 0.0, 0.0, 1.0, 0.0, 0.0, 0.0, 1.0, 0.0, 0.0, 0.0, 1.0, 0.0, 0.0, 0.0, 1.0, 0.0, 0.0, 0.0, 1.0, 0.0, 0.0, 0.0, 1.0, 0.0, 0.0, 0.0, 1.0, 0.0, 0.0, 0.0, 1.0, 0.0, 0.0, 0.0, 1.0, 0.4678, 0.0, 0.4287, 1.0, 0.3095, 0.0, 0.2789, 1.0, 0.147, 0.0, 0.1356, 1.0, 0.0, 0.0, 0.0, 1.0, 0.0, 0.0, 0.0, 1.0, 0.0, 0.0, 0.0, 1.0, 0.0, 0.0, 0.0, 1.0, 0.0, 0.0, 0.0, 1.0, 0.0, 0.0, 0.0, 1.0, 0.0, 0.0, 0.0, 1.0, 0.0, 0.0, 0.0, 1.0, 0.0, 0.0, 0.0, 1.0, 0.0, 0.0, 0.0, 1.0, 0.0, 0.0, 0.0, 1.0, 0.0, 0.0, 0.0, 1.0, 0.0, 0.0, 0.0, 1.0, 0.0, 0.0, 0.0, 1.0, 0.0, 0.0, 0.0, 1.0, 0.0, 0.0, 0.0, 1.0, 0.0, 0.0, 0.0, 1.0, 0.0, 0.0, 0.0, 1.0, 0.0, 0.0, 0.0, 1.0, 0.0, 0.0, 0.0, 1.0, 0.0, 0.0, 0.0, 1.0, 0.0, 0.0, 0.0, 1.0, 0.0, 0.0, 0.0, 1.0, 0.0, 0.0, 0.0, 1.0, 0.0, 0.0, 0.0, 1.0, 0.0, 0.0, 0.0, 1.0, 0.0, 0.0, 0.0, 1.0, 0.0, 0.0, 0.0, 1.0, 0.0, 0.0, 0.0, 1.0, 0.0, 0.0, 0.0, 1.0, 0.0, 0.0, 0.0, 1.0, 0.0, 0.0, 0.0, 1.0, 0.0, 0.0, 0.0, 1.0, 0.0, 0.0, 0.0, 1.0, 0.0, 0.0, 0.0, 1.0, 0.0, 0.0, 0.0, 1.0, 0.0, 0.0, 0.0, 1.0, 0.0, 0.0, 0.0, 1.0, 0.0, 0.0, 0.0, 1.0, 0.0, 0.0, 0.0, 1.0, 0.0, 0.0, 0.0, 1.0, 0.0, 0.0, 0.0, 1.0, 0.0, 0.0, 0.0, 1.0, 0.0, 0.0, 0.0, 1.0, 0.0, 0.0, 0.0, 1.0, 0.0, 0.0, 0.0, 1.0, 0.0, 0.0, 0.0, 1.0, 0.0, 0.0, 0.0, 1.0, 0.0, 0.0, 0.0, 1.0, 0.0, 0.0, 0.0, 1.0, 0.0, 0.0, 0.0, 1.0, 0.0, 0.0, 0.0, 1.0, 0.0, 0.0, 0.0, 1.0, 0.0, 0.0, 0.0, 1.0, 0.0, 0.0, 0.0, 1.0, 0.0, 0.0, 0.0, 1.0, 0.0, 0.0, 0.0, 1.0, 0.0, 0.0, 0.0, 1.0, 0.0, 0.0, 0.0, 1.0, 0.0, 0.0, 0.0, 1.0, 0.0, 0.0, 0.0, 1.0, 0.0, 0.0, 0.0, 1.0, 0.0, 0.0, 0.0, 1.0, 0.0, 0.0, 0.0, 1.0, 0.0, 0.0, 0.0, 1.0, 0.0, 0.0, 0.0, 1.0, 0.0, 0.0, 0.0, 1.0, 0.0, 0.0, 0.0, 1.0, 0.0, 0.0, 0.0, 1.0, 0.0006071, 0.0, 0.0006071, 1.0, 0.0, 0.0, 0.0, 1.0, 0.0, 0.0, 0.0, 1.0, 0.0, 0.0, 0.0, 1.0, 0.0, 0.0, 0.0, 1.0, 0.0, 0.0, 0.0, 1.0, 0.0, 0.0, 0.0, 1.0, 0.0, 0.0, 0.0, 1.0, 0.0, 0.0, 0.0, 1.0, 0.0, 0.0, 0.0, 1.0, 0.0, 0.0, 0.0, 1.0, 0.0, 0.0, 0.0, 1.0, 0.0, 0.0, 0.0, 1.0, 0.0, 0.0, 0.0, 1.0, 0.0, 0.0, 0.0, 1.0, 0.0, 0.0, 0.0, 1.0, 0.0, 0.0, 0.0, 1.0, 0.0, 0.0, 0.0, 1.0, 0.0, 0.0, 0.0, 1.0, 0.0, 0.0, 0.0, 1.0, 0.0, 0.0, 0.0, 1.0, 0.5776, 0.0, 0.5271, 1.0, 0.4678, 0.0, 0.4287, 1.0, 0.0, 0.0, 0.0, 1.0, 0.0, 0.0, 0.0, 1.0, 0.0, 0.0, 0.0, 1.0, 0.0, 0.0, 0.0, 1.0, 0.01298, 0.0, 0.01161, 1.0, 0.1714, 0.0, 0.1559, 1.0, 0.1329, 0.0, 0.1195, 1.0, 0.07619, 0.0, 0.07036, 1.0, 0.03689, 0.0, 0.03434, 1.0, 0.0, 0.0, 0.0, 1.0, 0.0, 0.0, 0.0, 1.0, 0.0, 0.0, 0.0, 1.0, 0.0, 0.0, 0.0, 1.0, 0.0, 0.0, 0.0, 1.0, 0.0, 0.0, 0.0, 1.0, 0.0, 0.0, 0.0, 1.0, 0.0, 0.0, 0.0, 1.0, 0.0, 0.0, 0.0, 1.0, 0.0, 0.0, 0.0, 1.0, 0.0, 0.0, 0.0, 1.0, 0.0, 0.0, 0.0, 1.0, 0.0, 0.0, 0.0, 1.0, 0.0, 0.0, 0.0, 1.0, 0.0, 0.0, 0.0, 1.0, 0.3968, 0.0, 0.3613, 1.0, 0.3095, 0.0, 0.2831, 1.0, 0.1329, 0.0, 0.1195, 1.0, 0.1714, 0.0, 0.1559, 1.0, 0.0, 0.0, 0.0, 1.0, 0.0, 0.0, 0.0, 1.0, 0.0, 0.0, 0.0, 1.0, 0.0, 0.0, 0.0, 1.0, 0.0, 0.0, 0.0, 1.0, 0.0, 0.0, 0.0, 1.0, 0.0, 0.0, 0.0, 1.0, 0.0, 0.0, 0.0, 1.0, 0.0, 0.0, 0.0, 1.0, 0.0, 0.0, 0.0, 1.0, 0.0, 0.0, 0.0, 1.0, 0.0, 0.0, 0.0, 1.0, 0.0, 0.0, 0.0, 1.0, 0.0, 0.0, 0.0, 1.0, 0.0, 0.0, 0.0, 1.0, 0.0, 0.0, 0.0, 1.0, 0.0, 0.0, 0.0, 1.0, 0.0, 0.0, 0.0, 1.0, 0.0, 0.0, 0.0, 1.0, 0.0, 0.0, 0.0, 1.0, 0.0, 0.0, 0.0, 1.0, 0.0, 0.0, 0.0, 1.0, 0.0, 0.0, 0.0, 1.0, 0.0, 0.0, 0.0, 1.0, 0.0, 0.0, 0.0, 1.0, 0.0, 0.0, 0.0, 1.0, 0.0, 0.0, 0.0, 1.0, 0.0, 0.0, 0.0, 1.0, 0.0, 0.0, 0.0, 1.0, 0.0006071, 0.0, 0.0006071, 1.0, 0.0, 0.0, 0.0, 1.0, 0.0, 0.0, 0.0, 1.0, 0.0, 0.0, 0.0, 1.0, 0.0, 0.0, 0.0, 1.0, 0.0, 0.0, 0.0, 1.0, 0.0, 0.0, 0.0, 1.0, 0.0, 0.0, 0.0, 1.0, 0.0, 0.0, 0.0, 1.0, 0.0, 0.0, 0.0, 1.0, 0.0, 0.0, 0.0, 1.0, 0.0, 0.0, 0.0, 1.0, 0.0, 0.0, 0.0, 1.0, 0.0, 0.0, 0.0, 1.0, 0.0, 0.0, 0.0, 1.0, 0.0, 0.0, 0.0, 1.0, 0.0, 0.0, 0.0, 1.0, 0.0, 0.0, 0.0, 1.0, 0.0, 0.0, 0.0, 1.0, 0.003347, 0.0, 0.003035, 1.0, 0.001214, 0.0, 0.001214, 1.0, 0.0, 0.0, 0.0, 1.0, 0.0, 0.0, 0.0, 1.0, 0.0, 0.0, 0.0, 1.0, 0.0, 0.0, 0.0, 1.0, 0.0, 0.0, 0.0, 1.0, 0.016, 0.0, 0.01521, 1.0, 0.0, 0.0, 0.0, 1.0, 0.0, 0.0, 0.0, 1.0, 0.0, 0.0, 0.0, 1.0, 0.0, 0.0, 0.0, 1.0, 0.0, 0.0, 0.0, 1.0, 0.0, 0.0, 0.0, 1.0, 0.0, 0.0, 0.0, 1.0, 0.0, 0.0, 0.0, 1.0, 0.0, 0.0, 0.0, 1.0, 0.0, 0.0, 0.0, 1.0, 0.0, 0.0, 0.0, 1.0, 0.0, 0.0, 0.0, 1.0, 0.0, 0.0, 0.0, 1.0, 0.0, 0.0, 0.0, 1.0, 0.0, 0.0, 0.0, 1.0, 0.0, 0.0, 0.0, 1.0, 0.0, 0.0, 0.0, 1.0, 0.0, 0.0, 0.0, 1.0, 0.0, 0.0, 0.0, 1.0, 0.0, 0.0, 0.0, 1.0, 0.0, 0.0, 0.0, 1.0, 0.0, 0.0, 0.0, 1.0, 0.0, 0.0, 0.0, 1.0, 0.0, 0.0, 0.0, 1.0, 0.0, 0.0, 0.0, 1.0, 0.0, 0.0, 0.0, 1.0, 0.0, 0.0, 0.0, 1.0, 0.0, 0.0, 0.0, 1.0, 0.0, 0.0, 0.0, 1.0, 0.0, 0.0, 0.0, 1.0, 0.0, 0.0, 0.0, 1.0, 0.0, 0.0, 0.0, 1.0, 0.0, 0.0, 0.0, 1.0, 0.0, 0.0, 0.0, 1.0, 0.0, 0.0, 0.0, 1.0, 0.0, 0.0, 0.0, 1.0, 0.0, 0.0, 0.0, 1.0, 0.0, 0.0, 0.0, 1.0, 0.0, 0.0, 0.0, 1.0, 0.4287, 0.0, 0.3864, 1.0, 0.159, 0.0, 0.147, 1.0, 0.3712, 0.0, 0.3372, 1.0, 0.6308, 0.0, 0.5711, 1.0, 0.0, 0.0, 0.0, 1.0, 0.0, 0.0, 0.0, 1.0, 0.0, 0.0, 0.0, 1.0, 0.0, 0.0, 0.0, 1.0, 0.0, 0.0, 0.0, 1.0, 0.0, 0.0, 0.0, 1.0, 0.0, 0.0, 0.0, 1.0, 0.0, 0.0, 0.0, 1.0, 0.0, 0.0, 0.0, 1.0, 0.0, 0.0, 0.0, 1.0, 0.147, 0.0, 0.1356, 1.0, 0.0356, 0.0, 0.0331, 1.0, 0.0, 0.0, 0.0, 1.0, 0.0, 0.0, 0.0, 1.0, 0.0, 0.0, 0.0, 1.0, 0.0, 0.0, 0.0, 1.0, 0.0, 0.0, 0.0, 1.0, 0.0, 0.0, 0.0, 1.0, 0.0, 0.0, 0.0, 1.0, 0.0, 0.0, 0.0, 1.0, 0.3095, 0.0, 0.2789, 1.0, 0.4678, 0.0, 0.4287, 1.0, 0.5776, 0.0, 0.5271, 1.0, 0.6308, 0.0, 0.5711, 1.0, 0.3712, 0.0, 0.3372, 1.0, 0.0356, 0.0, 0.0331, 1.0, 0.147, 0.0, 0.1356, 1.0, 0.0, 0.0, 0.0, 1.0, 0.0, 0.0, 0.0, 1.0, 0.0, 0.0, 0.0, 1.0, 0.0, 0.0, 0.0, 1.0, 0.0, 0.0, 0.0, 1.0, 0.0, 0.0, 0.0, 1.0, 0.0, 0.0, 0.0, 1.0, 0.0, 0.0, 0.0, 1.0, 0.0, 0.0, 0.0, 1.0, 0.0, 0.0, 0.0, 1.0, 0.0, 0.0, 0.0, 1.0, 0.0, 0.0, 0.0, 1.0, 0.0, 0.0, 0.0, 1.0, 0.0, 0.0, 0.0, 1.0, 0.0, 0.0, 0.0, 1.0, 0.159, 0.0, 0.147, 1.0, 0.4287, 0.0, 0.3864, 1.0, 0.0, 0.0, 0.0, 1.0, 0.0, 0.0, 0.0, 1.0, 0.0, 0.0, 0.0, 1.0, 0.0, 0.0, 0.0, 1.0, 0.0, 0.0, 0.0, 1.0, 0.0, 0.0, 0.0, 1.0, 0.0, 0.0, 0.0, 1.0, 0.0356, 0.0, 0.0331, 1.0, 0.01521, 0.0, 0.01444, 1.0, 0.0, 0.0, 0.0, 1.0, 0.0, 0.0, 0.0, 1.0, 0.0, 0.0, 0.0, 1.0, 0.0, 0.0, 0.0, 1.0, 0.0, 0.0, 0.0, 1.0, 0.0, 0.0, 0.0, 1.0, 0.0, 0.0, 0.0, 1.0, 0.0, 0.0, 0.0, 1.0, 0.0, 0.0, 0.0, 1.0, 0.0, 0.0, 0.0, 1.0, 0.0, 0.0, 0.0, 1.0, 0.0, 0.0, 0.0, 1.0, 0.0, 0.0, 0.0, 1.0, 0.0, 0.0, 0.0, 1.0, 0.0, 0.0, 0.0, 1.0, 0.0, 0.0, 0.0, 1.0, 0.0, 0.0, 0.0, 1.0, 0.0, 0.0, 0.0, 1.0, 0.0, 0.0, 0.0, 1.0, 0.0, 0.0, 0.0, 1.0, 0.0, 0.0, 0.0, 1.0, 0.0, 0.0, 0.0, 1.0, 0.0, 0.0, 0.0, 1.0, 0.0, 0.0, 0.0, 1.0, 0.3712, 0.0, 0.3372, 1.0, 0.159, 0.0, 0.147, 1.0, 0.0, 0.0, 0.0, 1.0, 0.0356, 0.0, 0.0331, 1.0, 0.3712, 0.0, 0.3372, 1.0, 0.0, 0.0, 0.0, 1.0, 0.0, 0.0, 0.0, 1.0, 0.003347, 0.0, 0.003347, 1.0, 0.03955, 0.0, 0.03689, 1.0, 0.008568, 0.0, 0.008568, 1.0, 0.01521, 0.0, 0.01444, 1.0, 0.0, 0.0, 0.0, 1.0, 0.0, 0.0, 0.0, 1.0, 0.0, 0.0, 0.0, 1.0, 0.0, 0.0, 0.0, 1.0, 0.0, 0.0, 0.0, 1.0, 0.0, 0.0, 0.0, 1.0, 0.05127, 0.0, 0.04667, 1.0, 0.0, 0.0, 0.0, 1.0, 0.0, 0.0, 0.0, 1.0, 0.0, 0.0, 0.0, 1.0, 0.0, 0.0, 0.0, 1.0, 0.0, 0.0, 0.0, 1.0, 0.0, 0.0, 0.0, 1.0, 0.0, 0.0, 0.0, 1.0, 0.0, 0.0, 0.0, 1.0, 0.0, 0.0, 0.0, 1.0, 0.0, 0.0, 0.0, 1.0, 0.0, 0.0, 0.0, 1.0, 0.0, 0.0, 0.0, 1.0, 0.0, 0.0, 0.0, 1.0, 0.0, 0.0, 0.0, 1.0, 0.0, 0.0, 0.0, 1.0, 0.0, 0.0, 0.0, 1.0, 0.0, 0.0, 0.0, 1.0, 0.0, 0.0, 0.0, 1.0, 0.0, 0.0, 0.0, 1.0, 0.0, 0.0, 0.0, 1.0, 0.0, 0.0, 0.0, 1.0, 0.0, 0.0, 0.0, 1.0, 0.0, 0.0, 0.0, 1.0, 0.0, 0.0, 0.0, 1.0, 0.0, 0.0, 0.0, 1.0, 0.0, 0.0, 0.0, 1.0, 0.0, 0.0, 0.0, 1.0, 0.0, 0.0, 0.0, 1.0, 0.0, 0.0, 0.0, 1.0, 0.0, 0.0, 0.0, 1.0, 0.0, 0.0, 0.0, 1.0, 0.0, 0.0, 0.0, 1.0, 0.0, 0.0, 0.0, 1.0, 0.0, 0.0, 0.0, 1.0, 0.0, 0.0, 0.0, 1.0, 0.0, 0.0, 0.0, 1.0])
me_cube_001.materials.append(mat_material_001)
me_cube_001.use_remesh_preserve_volume = False
me_cube_001.use_remesh_preserve_attributes = False
me_cube_001.use_mirror_vertex_groups = False
me_cube_001.use_paint_bone_selection = False
me_cube_001.use_paint_mask = True
me_cube_001.update()

# ---- objects
ob_lamp = bpy.data.objects.new('Lamp', light_lamp)
ob_camera = bpy.data.objects.new('Camera', cam_camera)
ob_cube_001 = bpy.data.objects.new('Cube.001', me_cube_001)

# ---- transforms, parenting, visibility, modifiers, constraints
ob_lamp.location = (4.076, 1.005, 5.904)
ob_lamp.rotation_euler = (0.6503, 0.05522, 1.866)
ob_lamp.lock_rotations_4d = False
ob_lamp.empty_display_type = 'ARROWS'
ob_lamp.color = (0.0, 0.0, 0.0, 0.0)
ob_lamp.lineart.crease_threshold = 0.0
ob_camera.location = (7.481, -6.508, 5.344)
ob_camera.rotation_euler = (1.109, 0.0, 0.8149)
ob_camera.lock_rotations_4d = False
ob_camera.empty_display_type = 'ARROWS'
ob_camera.color = (0.0, 0.0, 0.0, 0.0)
ob_camera.display_type = 'WIRE'
ob_camera.lineart.crease_threshold = 0.0
ob_cube_001.location = (0.0, 0.0, 0.0)
ob_cube_001.lock_rotations_4d = False
ob_cube_001.empty_display_type = 'ARROWS'
ob_cube_001.lineart.crease_threshold = 0.0

# ---- collection membership
col_collection_1.objects.link(ob_lamp)
col_collection_1.objects.link(ob_camera)
col_collection_1.objects.link(ob_cube_001)

# ---- scene / render settings (as saved in the file)
scene.camera = ob_camera
scene.frame_start = 1; scene.frame_end = 250; scene.frame_set(1)
scene.render.engine = 'CYCLES'
scene.render.resolution_percentage = 50
scene.render.dither_intensity = 0.0
scene.cycles.use_denoising = False
scene.cycles.samples = 128
scene.cycles.sampling_pattern = 'TABULATED_SOBOL'
scene.cycles.use_adaptive_sampling = False
scene.cycles.use_light_tree = False
scene.cycles.blur_glossy = 0.0
scene.cycles.sample_clamp_indirect = 0.0
scene.view_settings.view_transform = 'Standard'
bpy.context.view_layer.update()
